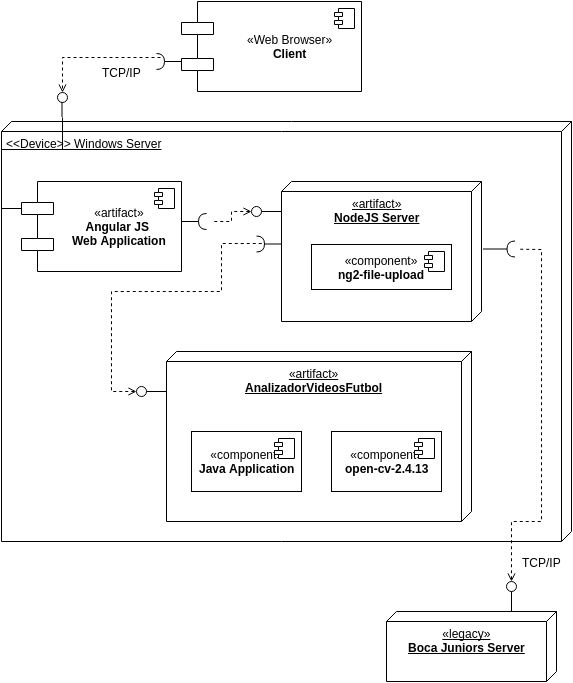

The diagram above was exported from draw.io. Its source (the exported page's mxGraphModel, read from the mxfile embedded in the PNG):
<mxGraphModel dx="829" dy="1579" grid="1" gridSize="10" guides="1" tooltips="1" connect="1" arrows="1" fold="1" page="1" pageScale="1" pageWidth="850" pageHeight="1100" background="#ffffff" math="0" shadow="0">
  <root>
    <mxCell id="0" />
    <mxCell id="1" parent="0" />
    <mxCell id="59f04d24aa8b44f5-21" value="&amp;lt;&amp;lt;Device&amp;gt;&amp;gt; Windows Server" style="verticalAlign=top;align=left;spacingTop=8;spacingLeft=2;spacingRight=12;shape=cube;size=10;direction=south;fontStyle=4;html=1;" vertex="1" parent="1">
      <mxGeometry x="350" y="60" width="570" height="420" as="geometry" />
    </mxCell>
    <mxCell id="59f04d24aa8b44f5-18" value="" style="edgeStyle=orthogonalEdgeStyle;rounded=0;html=1;entryX=0.5;entryY=0;entryPerimeter=0;endArrow=open;endFill=0;jettySize=auto;orthogonalLoop=1;dashed=1;exitX=0.7;exitY=0.3;exitPerimeter=0;" edge="1" parent="1" source="59f04d24aa8b44f5-26" target="59f04d24aa8b44f5-15">
      <mxGeometry x="0.115" y="15" relative="1" as="geometry">
        <mxPoint x="280" y="190" as="sourcePoint" />
        <Array as="points">
          <mxPoint x="411" y="-4" />
        </Array>
        <mxPoint as="offset" />
      </mxGeometry>
    </mxCell>
    <mxCell id="59f04d24aa8b44f5-58" value="TC&lt;span style=&quot;line-height: 1.2&quot;&gt;P/IP&lt;/span&gt;" style="text;html=1;resizable=0;points=[];align=center;verticalAlign=middle;labelBackgroundColor=#ffffff;" vertex="1" connectable="0" parent="59f04d24aa8b44f5-18">
      <mxGeometry x="-0.4135" y="3" relative="1" as="geometry">
        <mxPoint y="11" as="offset" />
      </mxGeometry>
    </mxCell>
    <mxCell id="59f04d24aa8b44f5-8" value="«Web Browser»&lt;br&gt;&lt;b&gt;Client&lt;/b&gt;" style="shape=component;align=center;spacingLeft=36;fontFamily=Helvetica;fontSize=12;fontColor=#000000;strokeColor=#000000;fillColor=#ffffff;html=1;" vertex="1" parent="1">
      <mxGeometry x="530" y="-60" width="180" height="90" as="geometry" />
    </mxCell>
    <mxCell id="59f04d24aa8b44f5-9" value="" style="shape=component;jettyWidth=8;jettyHeight=4;" vertex="1" parent="59f04d24aa8b44f5-8">
      <mxGeometry x="1" width="20" height="20" relative="1" as="geometry">
        <mxPoint x="-27" y="7" as="offset" />
      </mxGeometry>
    </mxCell>
    <mxCell id="59f04d24aa8b44f5-11" value="«artifact»&lt;br&gt;&lt;b&gt;Angular JS&amp;nbsp;&lt;/b&gt;&lt;div&gt;&lt;b&gt;Web Application&lt;/b&gt;&lt;/div&gt;" style="shape=component;align=center;spacingLeft=36;fontFamily=Helvetica;fontSize=12;fontColor=#000000;strokeColor=#000000;fillColor=#ffffff;html=1;" vertex="1" parent="1">
      <mxGeometry x="370" y="120" width="160" height="90" as="geometry" />
    </mxCell>
    <mxCell id="59f04d24aa8b44f5-12" value="" style="shape=component;jettyWidth=8;jettyHeight=4;" vertex="1" parent="59f04d24aa8b44f5-11">
      <mxGeometry x="1" width="20" height="20" relative="1" as="geometry">
        <mxPoint x="-27" y="7" as="offset" />
      </mxGeometry>
    </mxCell>
    <mxCell id="59f04d24aa8b44f5-17" style="edgeStyle=orthogonalEdgeStyle;rounded=0;html=1;exitX=0.5;exitY=1;exitPerimeter=0;entryX=0;entryY=0.3;jettySize=auto;orthogonalLoop=1;endArrow=none;endFill=0;" edge="1" parent="1" source="59f04d24aa8b44f5-15" target="59f04d24aa8b44f5-11">
      <mxGeometry relative="1" as="geometry" />
    </mxCell>
    <mxCell id="59f04d24aa8b44f5-15" value="" style="shape=lollipop;direction=north;html=1;rotation=90;" vertex="1" parent="1">
      <mxGeometry x="398" y="38" width="25" height="10" as="geometry" />
    </mxCell>
    <mxCell id="59f04d24aa8b44f5-22" value="«artifact»&lt;br&gt;&lt;b&gt;NodeJS Server&lt;/b&gt;" style="verticalAlign=top;align=center;spacingTop=8;spacingLeft=2;spacingRight=12;shape=cube;size=10;direction=south;fontStyle=4;html=1;fontFamily=Helvetica;fontSize=12;fontColor=#000000;strokeColor=#000000;fillColor=#ffffff;" vertex="1" parent="1">
      <mxGeometry x="630" y="120" width="200" height="140" as="geometry" />
    </mxCell>
    <mxCell id="59f04d24aa8b44f5-26" value="" style="shape=requires;direction=north;html=1;" vertex="1" parent="1">
      <mxGeometry x="500" y="-10" width="30" height="20" as="geometry" />
    </mxCell>
    <mxCell id="59f04d24aa8b44f5-33" value="" style="shape=requires;direction=south;html=1;" vertex="1" parent="1">
      <mxGeometry x="530" y="150" width="30" height="20" as="geometry" />
    </mxCell>
    <mxCell id="59f04d24aa8b44f5-36" style="edgeStyle=orthogonalEdgeStyle;rounded=0;html=1;exitX=0.5;exitY=0;exitPerimeter=0;dashed=1;endArrow=none;endFill=0;jettySize=auto;orthogonalLoop=1;startArrow=open;startFill=0;" edge="1" parent="1" source="59f04d24aa8b44f5-34" target="59f04d24aa8b44f5-33">
      <mxGeometry relative="1" as="geometry" />
    </mxCell>
    <mxCell id="59f04d24aa8b44f5-34" value="" style="shape=lollipop;direction=north;html=1;" vertex="1" parent="1">
      <mxGeometry x="600" y="145" width="30" height="10" as="geometry" />
    </mxCell>
    <mxCell id="59f04d24aa8b44f5-43" style="edgeStyle=orthogonalEdgeStyle;rounded=0;html=1;exitX=0.5;exitY=0;exitPerimeter=0;entryX=0.533;entryY=0.367;entryPerimeter=0;dashed=1;startArrow=open;startFill=0;endArrow=none;endFill=0;jettySize=auto;orthogonalLoop=1;" edge="1" parent="1" source="59f04d24aa8b44f5-41" target="59f04d24aa8b44f5-42">
      <mxGeometry relative="1" as="geometry">
        <Array as="points">
          <mxPoint x="460" y="330" />
          <mxPoint x="460" y="230" />
          <mxPoint x="570" y="230" />
          <mxPoint x="570" y="182" />
        </Array>
      </mxGeometry>
    </mxCell>
    <mxCell id="59f04d24aa8b44f5-41" value="" style="shape=lollipop;direction=north;html=1;" vertex="1" parent="1">
      <mxGeometry x="485" y="325" width="30" height="10" as="geometry" />
    </mxCell>
    <mxCell id="59f04d24aa8b44f5-42" value="" style="shape=requires;direction=north;html=1;" vertex="1" parent="1">
      <mxGeometry x="600" y="175" width="30" height="15" as="geometry" />
    </mxCell>
    <mxCell id="59f04d24aa8b44f5-44" value="«component»&lt;br&gt;&lt;b&gt;ng2-file-upload&lt;/b&gt;" style="html=1;" vertex="1" parent="1">
      <mxGeometry x="660" y="183" width="140" height="45" as="geometry" />
    </mxCell>
    <mxCell id="59f04d24aa8b44f5-45" value="" style="shape=component;jettyWidth=8;jettyHeight=4;" vertex="1" parent="59f04d24aa8b44f5-44">
      <mxGeometry x="1" width="20" height="20" relative="1" as="geometry">
        <mxPoint x="-27" y="7" as="offset" />
      </mxGeometry>
    </mxCell>
    <mxCell id="59f04d24aa8b44f5-46" value="«artifact»&lt;br&gt;&lt;b&gt;AnalizadorVideosFutbol&lt;/b&gt;" style="verticalAlign=top;align=center;spacingTop=8;spacingLeft=2;spacingRight=12;shape=cube;size=10;direction=south;fontStyle=4;html=1;fontFamily=Helvetica;fontSize=12;fontColor=#000000;strokeColor=#000000;fillColor=#ffffff;" vertex="1" parent="1">
      <mxGeometry x="515" y="290" width="305" height="170" as="geometry" />
    </mxCell>
    <mxCell id="59f04d24aa8b44f5-47" value="«component»&lt;br&gt;&lt;b&gt;Java Application&lt;/b&gt;" style="html=1;" vertex="1" parent="1">
      <mxGeometry x="540" y="370" width="110" height="60" as="geometry" />
    </mxCell>
    <mxCell id="59f04d24aa8b44f5-48" value="" style="shape=component;jettyWidth=8;jettyHeight=4;" vertex="1" parent="59f04d24aa8b44f5-47">
      <mxGeometry x="1" width="20" height="20" relative="1" as="geometry">
        <mxPoint x="-27" y="7" as="offset" />
      </mxGeometry>
    </mxCell>
    <mxCell id="59f04d24aa8b44f5-49" value="«component»&lt;br&gt;&lt;b&gt;open-cv-2.4.13&lt;/b&gt;" style="html=1;" vertex="1" parent="1">
      <mxGeometry x="680" y="370" width="110" height="60" as="geometry" />
    </mxCell>
    <mxCell id="59f04d24aa8b44f5-50" value="" style="shape=component;jettyWidth=8;jettyHeight=4;" vertex="1" parent="59f04d24aa8b44f5-49">
      <mxGeometry x="1" width="20" height="20" relative="1" as="geometry">
        <mxPoint x="-27" y="7" as="offset" />
      </mxGeometry>
    </mxCell>
    <mxCell id="59f04d24aa8b44f5-51" value="«legacy»&lt;br&gt;&lt;b&gt;Boca Juniors Server&lt;/b&gt;" style="verticalAlign=top;align=center;spacingTop=8;spacingLeft=2;spacingRight=12;shape=cube;size=10;direction=south;fontStyle=4;html=1;fontFamily=Helvetica;fontSize=12;fontColor=#000000;strokeColor=#000000;fillColor=#ffffff;" vertex="1" parent="1">
      <mxGeometry x="735" y="550" width="170" height="70" as="geometry" />
    </mxCell>
    <mxCell id="59f04d24aa8b44f5-52" value="" style="shape=requires;direction=east;html=1;rotation=90;" vertex="1" parent="1">
      <mxGeometry x="840" y="169" width="20" height="37" as="geometry" />
    </mxCell>
    <mxCell id="59f04d24aa8b44f5-54" style="edgeStyle=orthogonalEdgeStyle;rounded=0;html=1;exitX=0.5;exitY=0;exitPerimeter=0;dashed=1;startArrow=open;startFill=0;endArrow=none;endFill=0;jettySize=auto;orthogonalLoop=1;" edge="1" parent="1" source="59f04d24aa8b44f5-53" target="59f04d24aa8b44f5-52">
      <mxGeometry relative="1" as="geometry">
        <Array as="points">
          <mxPoint x="860" y="460" />
          <mxPoint x="890" y="460" />
          <mxPoint x="890" y="188" />
        </Array>
      </mxGeometry>
    </mxCell>
    <mxCell id="59f04d24aa8b44f5-56" value="TCP/IP" style="text;html=1;resizable=0;points=[];align=center;verticalAlign=middle;labelBackgroundColor=#ffffff;" vertex="1" connectable="0" parent="59f04d24aa8b44f5-54">
      <mxGeometry x="0.3105" y="1" relative="1" as="geometry">
        <mxPoint x="1" y="201" as="offset" />
      </mxGeometry>
    </mxCell>
    <mxCell id="59f04d24aa8b44f5-53" value="" style="shape=lollipop;direction=north;html=1;rotation=90;" vertex="1" parent="1">
      <mxGeometry x="845" y="530" width="30" height="10" as="geometry" />
    </mxCell>
  </root>
</mxGraphModel>